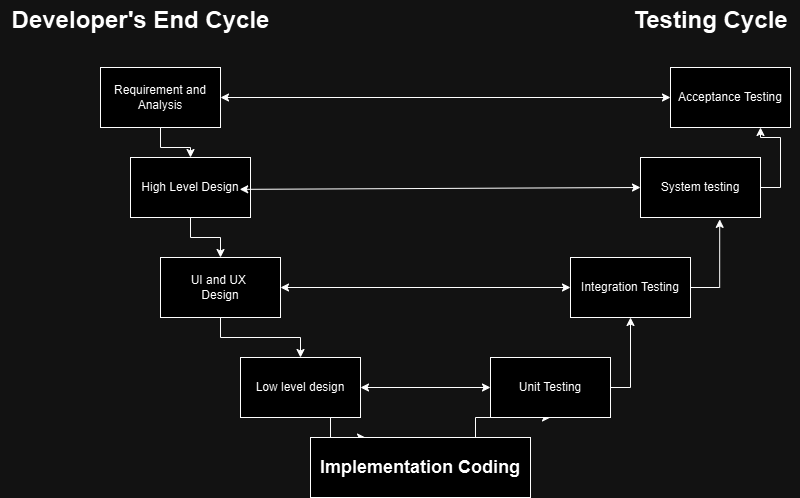

The diagram above was exported from draw.io. Its source (the exported page's mxGraphModel, read from the mxfile embedded in the PNG):
<mxGraphModel dx="1323" dy="687" grid="1" gridSize="10" guides="1" tooltips="1" connect="1" arrows="1" fold="1" page="1" pageScale="1" pageWidth="850" pageHeight="1100" math="0" shadow="0">
  <root>
    <mxCell id="0" />
    <mxCell id="1" parent="0" />
    <mxCell id="-ICg8GmmwG2kUwnSmOMP-19" style="edgeStyle=orthogonalEdgeStyle;rounded=0;orthogonalLoop=1;jettySize=auto;html=1;exitX=0.5;exitY=1;exitDx=0;exitDy=0;entryX=0.5;entryY=0;entryDx=0;entryDy=0;" edge="1" parent="1" source="-ICg8GmmwG2kUwnSmOMP-1" target="-ICg8GmmwG2kUwnSmOMP-2">
      <mxGeometry relative="1" as="geometry" />
    </mxCell>
    <mxCell id="-ICg8GmmwG2kUwnSmOMP-1" value="Requirement and Analysis" style="rounded=0;whiteSpace=wrap;html=1;" vertex="1" parent="1">
      <mxGeometry x="130" y="70" width="120" height="60" as="geometry" />
    </mxCell>
    <mxCell id="-ICg8GmmwG2kUwnSmOMP-20" style="edgeStyle=orthogonalEdgeStyle;rounded=0;orthogonalLoop=1;jettySize=auto;html=1;exitX=0.5;exitY=1;exitDx=0;exitDy=0;entryX=0.5;entryY=0;entryDx=0;entryDy=0;" edge="1" parent="1" source="-ICg8GmmwG2kUwnSmOMP-2" target="-ICg8GmmwG2kUwnSmOMP-3">
      <mxGeometry relative="1" as="geometry" />
    </mxCell>
    <mxCell id="-ICg8GmmwG2kUwnSmOMP-2" value="High Level Design" style="rounded=0;whiteSpace=wrap;html=1;" vertex="1" parent="1">
      <mxGeometry x="160" y="160" width="120" height="60" as="geometry" />
    </mxCell>
    <mxCell id="-ICg8GmmwG2kUwnSmOMP-21" style="edgeStyle=orthogonalEdgeStyle;rounded=0;orthogonalLoop=1;jettySize=auto;html=1;exitX=0.5;exitY=1;exitDx=0;exitDy=0;entryX=0.5;entryY=0;entryDx=0;entryDy=0;" edge="1" parent="1" source="-ICg8GmmwG2kUwnSmOMP-3" target="-ICg8GmmwG2kUwnSmOMP-4">
      <mxGeometry relative="1" as="geometry" />
    </mxCell>
    <mxCell id="-ICg8GmmwG2kUwnSmOMP-3" value="UI and UX&amp;nbsp;&lt;br&gt;Design" style="rounded=0;whiteSpace=wrap;html=1;" vertex="1" parent="1">
      <mxGeometry x="190" y="260" width="120" height="60" as="geometry" />
    </mxCell>
    <mxCell id="-ICg8GmmwG2kUwnSmOMP-22" style="edgeStyle=orthogonalEdgeStyle;rounded=0;orthogonalLoop=1;jettySize=auto;html=1;exitX=0.75;exitY=1;exitDx=0;exitDy=0;entryX=0.25;entryY=0;entryDx=0;entryDy=0;" edge="1" parent="1" source="-ICg8GmmwG2kUwnSmOMP-4" target="-ICg8GmmwG2kUwnSmOMP-5">
      <mxGeometry relative="1" as="geometry" />
    </mxCell>
    <mxCell id="-ICg8GmmwG2kUwnSmOMP-4" value="Low level design" style="rounded=0;whiteSpace=wrap;html=1;" vertex="1" parent="1">
      <mxGeometry x="270" y="360" width="120" height="60" as="geometry" />
    </mxCell>
    <mxCell id="-ICg8GmmwG2kUwnSmOMP-23" style="edgeStyle=orthogonalEdgeStyle;rounded=0;orthogonalLoop=1;jettySize=auto;html=1;exitX=0.75;exitY=0;exitDx=0;exitDy=0;entryX=0.5;entryY=1;entryDx=0;entryDy=0;" edge="1" parent="1" source="-ICg8GmmwG2kUwnSmOMP-5" target="-ICg8GmmwG2kUwnSmOMP-6">
      <mxGeometry relative="1" as="geometry" />
    </mxCell>
    <mxCell id="-ICg8GmmwG2kUwnSmOMP-5" value="&lt;b&gt;&lt;font style=&quot;font-size: 18px;&quot;&gt;Implementation Coding&lt;/font&gt;&lt;/b&gt;" style="rounded=0;whiteSpace=wrap;html=1;" vertex="1" parent="1">
      <mxGeometry x="340" y="440" width="220" height="60" as="geometry" />
    </mxCell>
    <mxCell id="-ICg8GmmwG2kUwnSmOMP-24" style="edgeStyle=orthogonalEdgeStyle;rounded=0;orthogonalLoop=1;jettySize=auto;html=1;exitX=1;exitY=0.5;exitDx=0;exitDy=0;entryX=0.5;entryY=1;entryDx=0;entryDy=0;" edge="1" parent="1" source="-ICg8GmmwG2kUwnSmOMP-6" target="-ICg8GmmwG2kUwnSmOMP-8">
      <mxGeometry relative="1" as="geometry" />
    </mxCell>
    <mxCell id="-ICg8GmmwG2kUwnSmOMP-6" value="Unit Testing" style="rounded=0;whiteSpace=wrap;html=1;" vertex="1" parent="1">
      <mxGeometry x="520" y="360" width="120" height="60" as="geometry" />
    </mxCell>
    <mxCell id="-ICg8GmmwG2kUwnSmOMP-8" value="Integration Testing" style="rounded=0;whiteSpace=wrap;html=1;" vertex="1" parent="1">
      <mxGeometry x="600" y="260" width="120" height="60" as="geometry" />
    </mxCell>
    <mxCell id="-ICg8GmmwG2kUwnSmOMP-26" style="edgeStyle=orthogonalEdgeStyle;rounded=0;orthogonalLoop=1;jettySize=auto;html=1;exitX=1;exitY=0.5;exitDx=0;exitDy=0;entryX=0.75;entryY=1;entryDx=0;entryDy=0;" edge="1" parent="1" source="-ICg8GmmwG2kUwnSmOMP-9" target="-ICg8GmmwG2kUwnSmOMP-10">
      <mxGeometry relative="1" as="geometry" />
    </mxCell>
    <mxCell id="-ICg8GmmwG2kUwnSmOMP-9" value="System testing" style="rounded=0;whiteSpace=wrap;html=1;" vertex="1" parent="1">
      <mxGeometry x="670" y="160" width="120" height="60" as="geometry" />
    </mxCell>
    <mxCell id="-ICg8GmmwG2kUwnSmOMP-10" value="Acceptance Testing" style="rounded=0;whiteSpace=wrap;html=1;" vertex="1" parent="1">
      <mxGeometry x="700" y="70" width="120" height="60" as="geometry" />
    </mxCell>
    <mxCell id="-ICg8GmmwG2kUwnSmOMP-11" value="&lt;font style=&quot;font-size: 24px;&quot;&gt;&lt;b&gt;Developer's End Cycle&lt;/b&gt;&lt;/font&gt;" style="text;html=1;align=center;verticalAlign=middle;resizable=0;points=[];autosize=1;strokeColor=none;fillColor=none;" vertex="1" parent="1">
      <mxGeometry x="30" y="3" width="280" height="40" as="geometry" />
    </mxCell>
    <mxCell id="-ICg8GmmwG2kUwnSmOMP-12" value="&lt;font style=&quot;font-size: 24px;&quot;&gt;&lt;b&gt;Testing Cycle&lt;/b&gt;&lt;/font&gt;" style="text;html=1;align=center;verticalAlign=middle;resizable=0;points=[];autosize=1;strokeColor=none;fillColor=none;" vertex="1" parent="1">
      <mxGeometry x="650" y="3" width="180" height="40" as="geometry" />
    </mxCell>
    <mxCell id="-ICg8GmmwG2kUwnSmOMP-25" style="edgeStyle=orthogonalEdgeStyle;rounded=0;orthogonalLoop=1;jettySize=auto;html=1;exitX=1;exitY=0.5;exitDx=0;exitDy=0;entryX=0.66;entryY=1.031;entryDx=0;entryDy=0;entryPerimeter=0;" edge="1" parent="1" source="-ICg8GmmwG2kUwnSmOMP-8" target="-ICg8GmmwG2kUwnSmOMP-9">
      <mxGeometry relative="1" as="geometry" />
    </mxCell>
    <mxCell id="-ICg8GmmwG2kUwnSmOMP-27" value="" style="endArrow=classic;startArrow=classic;html=1;rounded=0;exitX=1;exitY=0.5;exitDx=0;exitDy=0;entryX=0;entryY=0.5;entryDx=0;entryDy=0;" edge="1" parent="1" source="-ICg8GmmwG2kUwnSmOMP-3" target="-ICg8GmmwG2kUwnSmOMP-8">
      <mxGeometry width="50" height="50" relative="1" as="geometry">
        <mxPoint x="425" y="260" as="sourcePoint" />
        <mxPoint x="475" y="210" as="targetPoint" />
      </mxGeometry>
    </mxCell>
    <mxCell id="-ICg8GmmwG2kUwnSmOMP-28" value="" style="endArrow=classic;startArrow=classic;html=1;rounded=0;exitX=1;exitY=0.5;exitDx=0;exitDy=0;entryX=0;entryY=0.5;entryDx=0;entryDy=0;" edge="1" parent="1" source="-ICg8GmmwG2kUwnSmOMP-4" target="-ICg8GmmwG2kUwnSmOMP-6">
      <mxGeometry width="50" height="50" relative="1" as="geometry">
        <mxPoint x="440" y="410" as="sourcePoint" />
        <mxPoint x="490" y="360" as="targetPoint" />
      </mxGeometry>
    </mxCell>
    <mxCell id="-ICg8GmmwG2kUwnSmOMP-29" value="" style="endArrow=classic;startArrow=classic;html=1;rounded=0;entryX=0;entryY=0.5;entryDx=0;entryDy=0;exitX=0.91;exitY=0.531;exitDx=0;exitDy=0;exitPerimeter=0;" edge="1" parent="1" source="-ICg8GmmwG2kUwnSmOMP-2" target="-ICg8GmmwG2kUwnSmOMP-9">
      <mxGeometry width="50" height="50" relative="1" as="geometry">
        <mxPoint x="470" y="220" as="sourcePoint" />
        <mxPoint x="520" y="170" as="targetPoint" />
      </mxGeometry>
    </mxCell>
    <mxCell id="-ICg8GmmwG2kUwnSmOMP-30" value="" style="endArrow=classic;startArrow=classic;html=1;rounded=0;entryX=0;entryY=0.5;entryDx=0;entryDy=0;exitX=1;exitY=0.5;exitDx=0;exitDy=0;" edge="1" parent="1" source="-ICg8GmmwG2kUwnSmOMP-1" target="-ICg8GmmwG2kUwnSmOMP-10">
      <mxGeometry width="50" height="50" relative="1" as="geometry">
        <mxPoint x="450" y="110" as="sourcePoint" />
        <mxPoint x="500" y="60" as="targetPoint" />
      </mxGeometry>
    </mxCell>
  </root>
</mxGraphModel>